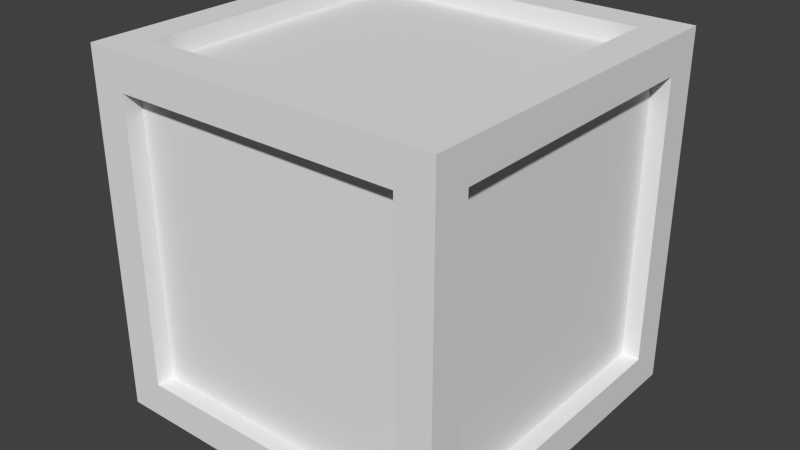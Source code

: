 # Source: powercell.blend  (saved by Blender 2.67.0; exported with 4.5.12 LTS)
import bpy
from mathutils import Matrix  # noqa: F401  (used for matrix-valued properties, if any)

bpy.ops.wm.read_factory_settings(use_empty=True)
scene = bpy.context.scene
scene.name = 'Scene'

# ---- collections
col_collection_1 = bpy.data.collections.new('Collection 1'); scene.collection.children.link(col_collection_1)

# ---- world
world_world = bpy.data.worlds.new('World'); scene.world = world_world
world_world.color = (0.05088, 0.05088, 0.05088)
world_world.use_sun_shadow = False
world_world.sun_shadow_jitter_overblur = 0.0
world_world.cycles.sampling_method = 'MANUAL'
world_world.cycles.sample_map_resolution = 256

# ---- meshes
me_cube_000 = bpy.data.meshes.new('Cube.000')
me_cube_000.from_pydata([(0.1, 1.0, 0.0), (0.0, 1.0, 0.0), (0.0, 1.0, 0.1), (0.1, 1.0, 0.1), (0.1, -1.043e-07, 0.0), (0.0, -1.043e-07, 0.0), (0.1, -1.043e-07, 0.1), (0.0, -1.043e-07, 0.1), (0.0, -1.043e-07, 0.9), (0.1, -1.043e-07, 0.9), (0.0, -1.043e-07, 0.1), (0.1, -1.043e-07, 0.1), (0.1, 0.1, 0.9), (0.0, 0.1, 0.9), (0.0, 0.1, 0.1), (0.1, 0.1, 0.1), (1.0, 1.0, 0.0), (1.0, 1.0, 0.1), (1.0, -1.043e-07, 0.0), (1.0, -1.043e-07, 0.1), (0.9, 1.0, 0.0), (0.9, 1.0, 0.1), (0.9, 0.9, 0.0), (0.1, 0.9, 0.0), (0.9, 0.9, 0.1), (0.1, 0.9, 0.1), (0.9, 0.1, 0.0), (0.1, 0.1, 0.0), (0.1, 0.1, 0.1), (0.9, 0.1, 0.1), (0.9, -1.192e-07, 0.0), (0.9, -1.192e-07, 0.1), (0.0, 1.0, 0.9), (0.0, 1.0, 1.0), (0.1, 1.0, 1.0), (0.1, -1.043e-07, 0.9), (0.0, -1.043e-07, 0.9), (0.1, -1.043e-07, 1.0), (0.0, -1.043e-07, 1.0), (1.0, 1.0, 0.9), (1.0, 1.0, 1.0), (1.0, -1.043e-07, 0.9), (1.0, -1.043e-07, 1.0), (0.18, 0.18, 0.82), (0.82, 0.18, 0.82), (0.18, 0.18, 0.18), (0.82, 0.18, 0.18), (0.82, 0.82, 0.82), (0.18, 0.82, 0.82), (0.18, 0.82, 0.18), (0.82, 0.82, 0.18), (1.0, 0.1, 0.1), (0.9, 0.1, 0.1), (0.9, 0.1, 0.9), (1.0, 0.1, 0.9), (1.0, -1.192e-07, 0.1), (0.9, -1.192e-07, 0.1), (1.0, -1.192e-07, 0.9), (0.9, -1.192e-07, 0.9), (0.9, 0.9, 0.9), (0.9, 1.0, 0.9), (0.1, 1.0, 0.9), (0.9, 1.0, 1.0), (1.0, 0.9, 0.9), (0.9, 0.9, 0.9), (0.1, 0.9, 0.9), (0.9, 0.9, 1.0), (0.1, 0.9, 1.0), (0.9, 0.9, 0.1), (1.0, 0.9, 0.1), (1.0, 1.0, 0.9), (0.9, 1.0, 0.9), (0.9, 0.1, 0.9), (0.9, 1.0, 0.1), (1.0, 1.0, 0.1), (0.1, 0.1, 0.9), (0.1, 1.0, 0.1), (0.0, 1.0, 0.1), (0.0, 1.0, 0.9), (0.1, 0.1, 1.0), (0.1, 1.0, 0.9), (0.1, 0.9, 0.1), (0.9, 0.1, 1.0), (0.0, 0.9, 0.1), (0.9, -1.192e-07, 0.9), (0.1, 0.9, 0.9), (0.9, -1.192e-07, 1.0), (0.0, 0.9, 0.9), (0.09, 0.05, 0.9), (0.89, 0.05, 0.9), (0.09, 0.05, 0.1), (0.89, 0.05, 0.1), (0.09, 0.95, 0.9), (0.89, 0.95, 0.9), (0.09, 0.95, 0.1), (0.89, 0.95, 0.1), (0.95, 0.9, 0.9), (0.95, 0.1, 0.9), (0.95, 0.9, 0.1), (0.95, 0.1, 0.1), (0.05, 0.9, 0.9), (0.05, 0.1, 0.9), (0.05, 0.9, 0.1), (0.05, 0.1, 0.1), (0.9, 0.9, 0.95), (0.9, 0.1, 0.95), (0.1, 0.9, 0.95), (0.1, 0.1, 0.95), (0.9, 0.9, 0.05), (0.9, 0.1, 0.05), (0.1, 0.9, 0.05), (0.1, 0.1, 0.05)], [], [(13, 14, 10, 8), (12, 15, 14, 13), (12, 13, 8, 9), (6, 7, 5, 4), (15, 11, 10, 14), (9, 8, 10, 11), (48, 49, 45, 43), (24, 25, 23, 22), (47, 50, 49, 48), (47, 48, 43, 44), (50, 46, 45, 49), (44, 43, 45, 46), (47, 44, 46, 50), (54, 57, 55, 51), (57, 58, 56, 55), (37, 38, 36, 35), (51, 55, 56, 52), (54, 53, 58, 57), (54, 51, 52, 53), (53, 52, 56, 58), (71, 73, 68, 59), (70, 74, 73, 71), (70, 71, 59, 63), (74, 69, 68, 73), (63, 59, 68, 69), (70, 63, 69, 74), (80, 85, 81, 76), (66, 67, 65, 64), (85, 87, 83, 81), (76, 81, 83, 77), (80, 78, 87, 85), (80, 76, 77, 78), (78, 77, 83, 87), (0, 4, 5, 1), (3, 2, 7, 6), (3, 0, 1, 2), (2, 1, 5, 7), (3, 6, 4, 0), (12, 9, 11, 15), (16, 18, 30, 20), (17, 21, 31, 19), (17, 16, 20, 21), (19, 31, 30, 18), (21, 20, 30, 31), (17, 19, 18, 16), (20, 22, 23, 0), (21, 3, 25, 24), (21, 20, 0, 3), (26, 30, 4, 27), (29, 28, 6, 31), (29, 26, 27, 28), (31, 6, 4, 30), (61, 35, 36, 32), (34, 33, 38, 37), (34, 61, 32, 33), (33, 32, 36, 38), (34, 37, 35, 61), (39, 41, 84, 60), (40, 62, 86, 42), (40, 39, 60, 62), (42, 86, 84, 41), (62, 60, 84, 86), (40, 42, 41, 39), (60, 64, 65, 61), (62, 34, 67, 66), (62, 60, 61, 34), (34, 61, 65, 67), (72, 84, 35, 75), (82, 79, 37, 86), (82, 72, 75, 79), (86, 37, 35, 84), (89, 88, 90, 91), (93, 95, 94, 92), (97, 99, 98, 96), (101, 100, 102, 103), (105, 104, 106, 107), (109, 111, 110, 108)])
_uv = me_cube_000.uv_layers.new(name='UVMap')
_uv.uv.foreach_set('vector', [0.05754, 0.923, 0.05754, 0.5201, 0.007544, 0.5201, 0.007544, 0.923, 0.0557, 0.7122, 0.0557, 0.3093, 0.005701, 0.3093, 0.005701, 0.7122, 0.34, 0.9952, 0.29, 0.9952, 0.29, 0.9449, 0.34, 0.9449, 0.2842, 0.993, 0.2342, 0.993, 0.2342, 0.9426, 0.2842, 0.9426, 0.34, 0.9952, 0.34, 0.9449, 0.29, 0.9449, 0.29, 0.9952, 0.0557, 0.7122, 0.005701, 0.7122, 0.005701, 0.3093, 0.0557, 0.3093, 0.7431, 0.7385, 0.7417, 0.252, 0.2544, 0.2506, 0.2544, 0.7428, 0.5937, 0.9971, 0.1937, 0.9971, 0.1937, 0.9467, 0.5937, 0.9467, 0.7431, 0.7385, 0.7417, 0.252, 0.2544, 0.2506, 0.2544, 0.7428, 0.7431, 0.7385, 0.2544, 0.7428, 0.2544, 0.2506, 0.7417, 0.252, 0.7431, 0.7385, 0.7417, 0.252, 0.2544, 0.2506, 0.2544, 0.7428, 0.7431, 0.7385, 0.2544, 0.7428, 0.2544, 0.2506, 0.7417, 0.252, 0.7431, 0.7385, 0.2544, 0.7428, 0.2544, 0.2506, 0.7417, 0.252, 0.05754, 0.923, 0.007544, 0.923, 0.007544, 0.5201, 0.05754, 0.5201, 0.0557, 0.7122, 0.005701, 0.7122, 0.005701, 0.3093, 0.0557, 0.3093, 0.859, 0.9965, 0.809, 0.9965, 0.809, 0.9462, 0.859, 0.9462, 0.34, 0.9952, 0.34, 0.9449, 0.29, 0.9449, 0.29, 0.9952, 0.34, 0.9952, 0.29, 0.9952, 0.29, 0.9449, 0.34, 0.9449, 0.0557, 0.7122, 0.0557, 0.3093, 0.005701, 0.3093, 0.005701, 0.7122, 0.05754, 0.923, 0.05754, 0.5201, 0.007544, 0.5201, 0.007544, 0.923, 0.05754, 0.923, 0.05754, 0.5201, 0.007544, 0.5201, 0.007544, 0.923, 0.0557, 0.7122, 0.0557, 0.3093, 0.005701, 0.3093, 0.005701, 0.7122, 0.34, 0.9952, 0.29, 0.9952, 0.29, 0.9449, 0.34, 0.9449, 0.34, 0.9952, 0.34, 0.9449, 0.29, 0.9449, 0.29, 0.9952, 0.0557, 0.7122, 0.005701, 0.7122, 0.005701, 0.3093, 0.0557, 0.3093, 0.05754, 0.923, 0.007544, 0.923, 0.007544, 0.5201, 0.05754, 0.5201, 0.05754, 0.923, 0.007544, 0.923, 0.007544, 0.5201, 0.05754, 0.5201, 0.5323, 0.9948, 0.1324, 0.9948, 0.1324, 0.9444, 0.5324, 0.9444, 0.0557, 0.7122, 0.005701, 0.7122, 0.005701, 0.3093, 0.0557, 0.3093, 0.34, 0.9952, 0.34, 0.9449, 0.29, 0.9449, 0.29, 0.9952, 0.34, 0.9952, 0.29, 0.9952, 0.29, 0.9449, 0.34, 0.9449, 0.0557, 0.7122, 0.0557, 0.3093, 0.005701, 0.3093, 0.005701, 0.7122, 0.05754, 0.923, 0.05754, 0.5201, 0.007544, 0.5201, 0.007544, 0.923, 0.05408, 0.8954, 0.05408, 0.3918, 0.004076, 0.3918, 0.004075, 0.8954, 0.05598, 0.9, 0.005978, 0.9, 0.005978, 0.3964, 0.05598, 0.3964, 0.3738, 0.9944, 0.3738, 0.9441, 0.3238, 0.9441, 0.3238, 0.9944, 0.6574, 0.9981, 0.6574, 0.9478, 0.1574, 0.9478, 0.1574, 0.9981, 0.6131, 0.9916, 0.1131, 0.9916, 0.1131, 0.9412, 0.6131, 0.9412, 0.05754, 0.923, 0.007544, 0.923, 0.007544, 0.5201, 0.05754, 0.5201, 0.0587, 0.8827, 0.0587, 0.3791, 0.008703, 0.3791, 0.008703, 0.8827, 0.05219, 0.9785, 0.002188, 0.9785, 0.002188, 0.4749, 0.05219, 0.4749, 0.2916, 0.9938, 0.2916, 0.9435, 0.2416, 0.9435, 0.2416, 0.9938, 0.3317, 0.9947, 0.2817, 0.9947, 0.2817, 0.9443, 0.3317, 0.9443, 0.7115, 0.9992, 0.7115, 0.9489, 0.2115, 0.9489, 0.2115, 0.9992, 0.6227, 0.9949, 0.1227, 0.9949, 0.1227, 0.9445, 0.6227, 0.9445, 0.6303, 0.9946, 0.6303, 0.9442, 0.2303, 0.9442, 0.2303, 0.9946, 0.6613, 0.9933, 0.2613, 0.9933, 0.2613, 0.943, 0.6613, 0.943, 0.558, 0.9896, 0.558, 0.9393, 0.158, 0.9393, 0.158, 0.9896, 0.4483, 0.9969, 0.4483, 0.9466, 0.04826, 0.9466, 0.04826, 0.9969, 0.6391, 0.9943, 0.2391, 0.9943, 0.2391, 0.944, 0.6391, 0.944, 0.5301, 0.998, 0.5301, 0.9476, 0.1301, 0.9476, 0.1301, 0.998, 0.6343, 0.9929, 0.2343, 0.9929, 0.2343, 0.9426, 0.6343, 0.9426, 0.05152, 0.9152, 0.05152, 0.4116, 0.001524, 0.4116, 0.001524, 0.9152, 0.05548, 0.9286, 0.00548, 0.9286, 0.00548, 0.425, 0.05548, 0.425, 0.4388, 0.9951, 0.4388, 0.9447, 0.3888, 0.9447, 0.3888, 0.9951, 0.5996, 0.9942, 0.5996, 0.9438, 0.09964, 0.9438, 0.09964, 0.9942, 0.6573, 0.924, 0.1573, 0.924, 0.1573, 0.8736, 0.6573, 0.8736, 0.05729, 0.7148, 0.05729, 0.2112, 0.007291, 0.2112, 0.007291, 0.7148, 0.05596, 0.9231, 0.005957, 0.9231, 0.005957, 0.4195, 0.05596, 0.4195, 0.6247, 0.9946, 0.6247, 0.9442, 0.5747, 0.9442, 0.5747, 0.9946, 0.3598, 0.9957, 0.3098, 0.9957, 0.3098, 0.9454, 0.3598, 0.9454, 0.6623, 0.989, 0.6623, 0.9387, 0.1623, 0.9387, 0.1623, 0.989, 0.6409, 0.9907, 0.1409, 0.9907, 0.1409, 0.9404, 0.6409, 0.9404, 0.4709, 0.9903, 0.4709, 0.94, 0.07085, 0.94, 0.07085, 0.9903, 0.5593, 0.9936, 0.1593, 0.9936, 0.1593, 0.9433, 0.5593, 0.9433, 0.5938, 0.9889, 0.5938, 0.9386, 0.1938, 0.9386, 0.1938, 0.9889, 0.7732, 0.9929, 0.7732, 0.9426, 0.7232, 0.9426, 0.7232, 0.9929, 0.4969, 0.9935, 0.4969, 0.9431, 0.0969, 0.9431, 0.09689, 0.9935, 0.5878, 0.9926, 0.1878, 0.9926, 0.1878, 0.9422, 0.5878, 0.9422, 0.6729, 0.9934, 0.6729, 0.943, 0.2729, 0.943, 0.2729, 0.9934, 0.6477, 0.9917, 0.2477, 0.9917, 0.2477, 0.9414, 0.6477, 0.9414, 0.8987, 0.8987, 0.1013, 0.8987, 0.1013, 0.1013, 0.8987, 0.1013, 0.8987, 0.8987, 0.8987, 0.1013, 0.1013, 0.1013, 0.1013, 0.8987, 0.8987, 0.8987, 0.8987, 0.1013, 0.1013, 0.1013, 0.1013, 0.8987, 0.8987, 0.8987, 0.1013, 0.8987, 0.1013, 0.1013, 0.8987, 0.1013, 0.8987, 0.8987, 0.1013, 0.8987, 0.1013, 0.1013, 0.8987, 0.1013, 0.8987, 0.8987, 0.8987, 0.1013, 0.1013, 0.1013, 0.1013, 0.8987])
me_cube_000.use_remesh_preserve_volume = False
me_cube_000.use_remesh_preserve_attributes = False
me_cube_000.use_mirror_vertex_groups = False
me_cube_000.update()

# ---- objects
ob_cube_001 = bpy.data.objects.new('Cube.001', me_cube_000)

# ---- transforms, parenting, visibility, modifiers, constraints
ob_cube_001.location = (0.0, -1.0, 0.0)
ob_cube_001.lineart.crease_threshold = 0.0

# ---- collection membership
col_collection_1.objects.link(ob_cube_001)

# ---- scene / render settings (as saved in the file)
scene.frame_start = 1; scene.frame_end = 250; scene.frame_set(1)
scene.render.engine = 'BLENDER_EEVEE_NEXT'
scene.render.image_settings.color_mode = 'RGB'
scene.render.image_settings.compression = 90
scene.render.resolution_percentage = 50
scene.render.dither_intensity = 0.0
scene.cycles.use_denoising = False
scene.cycles.samples = 10
scene.cycles.sampling_pattern = 'TABULATED_SOBOL'
scene.cycles.light_sampling_threshold = 0.0
scene.cycles.use_adaptive_sampling = False
scene.cycles.use_light_tree = False
scene.cycles.blur_glossy = 0.0
scene.cycles.volume_bounces = 1
scene.cycles.pixel_filter_type = 'GAUSSIAN'
scene.cycles.sample_clamp_indirect = 0.0
scene.view_settings.view_transform = 'Standard'
bpy.context.view_layer.update()

# ---- added for rendering (the .blend has no active camera and no usable light): camera, sun
cam_auto = bpy.data.cameras.new('AutoCamera')
cam_auto.lens = 50.0
cam_auto.sensor_width = 36.0
cam_auto.clip_end = 1000.0
ob_auto_camera = bpy.data.objects.new('AutoCamera', cam_auto)
scene.collection.objects.link(ob_auto_camera)
ob_auto_camera.location = (2.10254, -2.42304, 1.78203)
ob_auto_camera.rotation_euler = (1.09748, -7.21219e-08, 0.694738)
scene.camera = ob_auto_camera
light_auto_sun = bpy.data.lights.new('AutoSun', 'SUN')
light_auto_sun.energy = 3.0
light_auto_sun.angle = 0.0523599
ob_auto_sun = bpy.data.objects.new('AutoSun', light_auto_sun)
scene.collection.objects.link(ob_auto_sun)
ob_auto_sun.rotation_euler = (0.872665, 0.174533, 0.523599)
bpy.context.view_layer.update()
